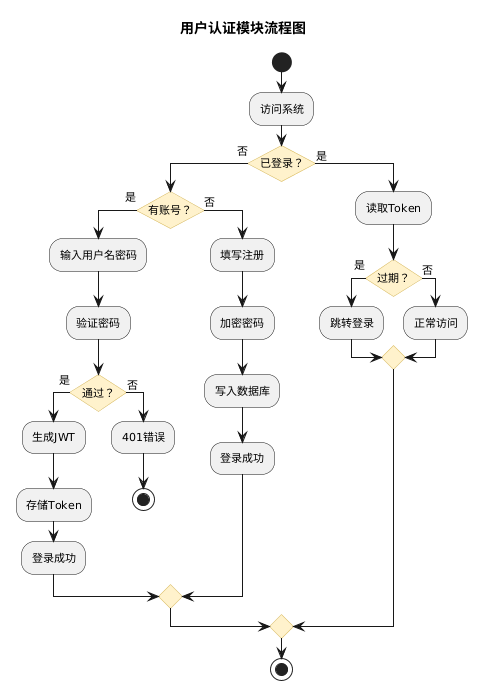

The diagram above was rendered by PlantUML. Its source (embedded in the PNG):
@startuml
!pragma layout smetana
skinparam conditionStyle InsideDiamond
skinparam defaultFontSize 11
skinparam activityDiamondBackgroundColor #fff2cc
skinparam activityDiamondBorderColor #d6b656
title 用户认证模块流程图
start
:访问系统;
if (已登录？) then (否)
  if (有账号？) then (是)
    :输入用户名密码;
    :验证密码;
    if (通过？) then (是)
      :生成JWT;
      :存储Token;
      :登录成功;
    else (否)
      :401错误;
      stop
    endif
  else (否)
    :填写注册;
    :加密密码;
    :写入数据库;
    :登录成功;
  endif
else (是)
  :读取Token;
  if (过期？) then (是)
    :跳转登录;
  else (否)
    :正常访问;
  endif
endif
stop
@enduml